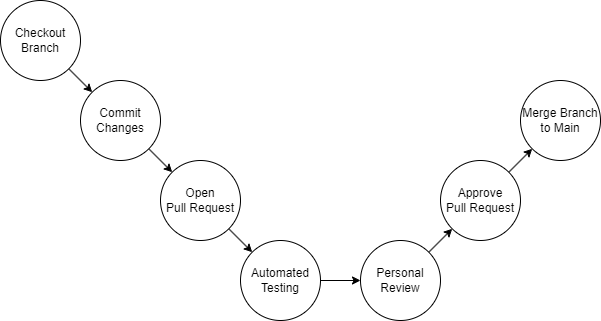

The diagram above was exported from draw.io. Its source (the exported page's mxGraphModel, read from the mxfile embedded in the PNG):
<mxGraphModel dx="426" dy="779" grid="1" gridSize="10" guides="1" tooltips="1" connect="1" arrows="1" fold="1" page="1" pageScale="1" pageWidth="850" pageHeight="1100" math="0" shadow="0">
  <root>
    <mxCell id="0" />
    <mxCell id="1" parent="0" />
    <mxCell id="10" style="edgeStyle=none;html=1;exitX=1;exitY=1;exitDx=0;exitDy=0;entryX=0;entryY=0;entryDx=0;entryDy=0;" edge="1" parent="1" source="2" target="3">
      <mxGeometry relative="1" as="geometry" />
    </mxCell>
    <mxCell id="2" value="Checkout&lt;br&gt;Branch" style="ellipse;whiteSpace=wrap;html=1;" vertex="1" parent="1">
      <mxGeometry x="40" y="80" width="80" height="80" as="geometry" />
    </mxCell>
    <mxCell id="11" style="edgeStyle=none;html=1;exitX=1;exitY=1;exitDx=0;exitDy=0;" edge="1" parent="1" source="3" target="4">
      <mxGeometry relative="1" as="geometry" />
    </mxCell>
    <mxCell id="3" value="Commit&lt;br&gt;Changes" style="ellipse;whiteSpace=wrap;html=1;" vertex="1" parent="1">
      <mxGeometry x="120" y="160" width="80" height="80" as="geometry" />
    </mxCell>
    <mxCell id="12" style="edgeStyle=none;html=1;exitX=1;exitY=1;exitDx=0;exitDy=0;entryX=0;entryY=0;entryDx=0;entryDy=0;" edge="1" parent="1" source="4" target="5">
      <mxGeometry relative="1" as="geometry" />
    </mxCell>
    <mxCell id="4" value="Open&lt;br&gt;Pull Request" style="ellipse;whiteSpace=wrap;html=1;" vertex="1" parent="1">
      <mxGeometry x="200" y="240" width="80" height="80" as="geometry" />
    </mxCell>
    <mxCell id="13" style="edgeStyle=none;html=1;exitX=1;exitY=0.5;exitDx=0;exitDy=0;entryX=0;entryY=0.5;entryDx=0;entryDy=0;" edge="1" parent="1" source="5" target="6">
      <mxGeometry relative="1" as="geometry" />
    </mxCell>
    <mxCell id="5" value="Automated&lt;br&gt;Testing" style="ellipse;whiteSpace=wrap;html=1;" vertex="1" parent="1">
      <mxGeometry x="280" y="320" width="80" height="80" as="geometry" />
    </mxCell>
    <mxCell id="14" style="edgeStyle=none;html=1;exitX=1;exitY=0;exitDx=0;exitDy=0;entryX=0;entryY=1;entryDx=0;entryDy=0;" edge="1" parent="1" source="6" target="7">
      <mxGeometry relative="1" as="geometry" />
    </mxCell>
    <mxCell id="6" value="Personal&lt;br&gt;Review" style="ellipse;whiteSpace=wrap;html=1;" vertex="1" parent="1">
      <mxGeometry x="400" y="320" width="80" height="80" as="geometry" />
    </mxCell>
    <mxCell id="15" style="edgeStyle=none;html=1;exitX=1;exitY=0;exitDx=0;exitDy=0;entryX=0;entryY=1;entryDx=0;entryDy=0;" edge="1" parent="1" source="7" target="8">
      <mxGeometry relative="1" as="geometry" />
    </mxCell>
    <mxCell id="7" value="Approve&lt;br&gt;Pull Request" style="ellipse;whiteSpace=wrap;html=1;" vertex="1" parent="1">
      <mxGeometry x="480" y="240" width="80" height="80" as="geometry" />
    </mxCell>
    <mxCell id="8" value="Merge Branch&lt;br&gt;to Main" style="ellipse;whiteSpace=wrap;html=1;" vertex="1" parent="1">
      <mxGeometry x="560" y="160" width="80" height="80" as="geometry" />
    </mxCell>
  </root>
</mxGraphModel>